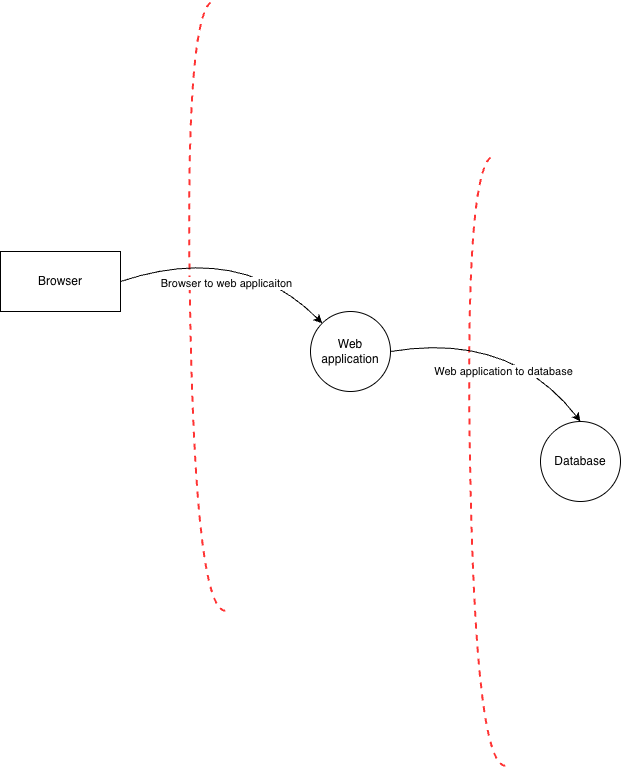

The diagram above was exported from draw.io. Its source (the exported page's mxGraphModel, read from the mxfile embedded in the PNG):
<mxGraphModel dx="997" dy="829" grid="1" gridSize="10" guides="1" tooltips="1" connect="1" arrows="1" fold="1" page="1" pageScale="1" pageWidth="827" pageHeight="1169" math="0" shadow="0">
  <root>
    <mxCell id="0" />
    <mxCell id="1" parent="0" />
    <mxCell id="PW3Nd2tIfGnXudollxnh-1" parent="1" style="rounded=0;whiteSpace=wrap;html=1;" value="Browser" vertex="1">
      <mxGeometry height="60" width="120" x="80" y="300" as="geometry" />
    </mxCell>
    <mxCell id="PW3Nd2tIfGnXudollxnh-2" parent="1" style="ellipse;whiteSpace=wrap;html=1;aspect=fixed;" value="Web application" vertex="1">
      <mxGeometry height="80" width="80" x="390" y="360" as="geometry" />
    </mxCell>
    <mxCell id="PW3Nd2tIfGnXudollxnh-3" parent="1" style="ellipse;whiteSpace=wrap;html=1;aspect=fixed;" value="Databa&lt;span style=&quot;background-color: transparent; color: light-dark(rgb(0, 0, 0), rgb(255, 255, 255));&quot;&gt;se&lt;/span&gt;" vertex="1">
      <mxGeometry height="80" width="80" x="620" y="470" as="geometry" />
    </mxCell>
    <mxCell id="PW3Nd2tIfGnXudollxnh-4" parent="1" style="shape=requiredInterface;html=1;verticalLabelPosition=bottom;dashed=1;strokeColor=#FF3333;strokeWidth=2;fillColor=none;fontColor=#FF3333;align=center;verticalAlign=top;labelPosition=center;rotation=-181;" value="" vertex="1">
      <mxGeometry height="610" width="30" x="270" y="49.999999999999986" as="geometry" />
    </mxCell>
    <mxCell id="PW3Nd2tIfGnXudollxnh-5" parent="1" style="shape=requiredInterface;html=1;verticalLabelPosition=bottom;dashed=1;strokeColor=#FF3333;strokeWidth=2;fillColor=none;fontColor=#FF3333;align=center;verticalAlign=top;labelPosition=center;rotation=-181;" value="" vertex="1">
      <mxGeometry height="610" width="30" x="550.0006993907173" y="204.99533311925862" as="geometry" />
    </mxCell>
    <mxCell id="PW3Nd2tIfGnXudollxnh-6" edge="1" parent="1" source="PW3Nd2tIfGnXudollxnh-1" style="endArrow=classic;html=1;fontColor=#FF3333;rounded=0;entryX=0;entryY=0;entryDx=0;entryDy=0;exitX=1;exitY=0.5;exitDx=0;exitDy=0;curved=1;" target="PW3Nd2tIfGnXudollxnh-2" value="">
      <mxGeometry height="50" relative="1" width="50" as="geometry">
        <Array as="points">
          <mxPoint x="320" y="290" />
        </Array>
        <mxPoint x="190" y="490" as="sourcePoint" />
        <mxPoint x="240" y="440" as="targetPoint" />
      </mxGeometry>
    </mxCell>
    <mxCell id="PW3Nd2tIfGnXudollxnh-7" connectable="0" parent="PW3Nd2tIfGnXudollxnh-6" style="edgeLabel;html=1;align=center;verticalAlign=middle;resizable=0;points=[];" value="Browser to web applicaiton" vertex="1">
      <mxGeometry relative="1" x="-0.34" y="-2" as="geometry">
        <mxPoint x="29" y="25" as="offset" />
      </mxGeometry>
    </mxCell>
    <mxCell id="PW3Nd2tIfGnXudollxnh-8" edge="1" parent="1" source="PW3Nd2tIfGnXudollxnh-2" style="endArrow=classic;html=1;fontColor=#FF3333;rounded=0;entryX=0.5;entryY=0;entryDx=0;entryDy=0;exitX=1;exitY=0.5;exitDx=0;exitDy=0;curved=1;" target="PW3Nd2tIfGnXudollxnh-3" value="">
      <mxGeometry height="50" relative="1" width="50" as="geometry">
        <Array as="points">
          <mxPoint x="590" y="380" />
        </Array>
        <mxPoint x="480" y="390" as="sourcePoint" />
        <mxPoint x="670" y="460" as="targetPoint" />
      </mxGeometry>
    </mxCell>
    <mxCell id="PW3Nd2tIfGnXudollxnh-9" connectable="0" parent="PW3Nd2tIfGnXudollxnh-8" style="edgeLabel;html=1;align=center;verticalAlign=middle;resizable=0;points=[];" value="Web application to database" vertex="1">
      <mxGeometry relative="1" x="-0.34" y="-2" as="geometry">
        <mxPoint x="35" y="30" as="offset" />
      </mxGeometry>
    </mxCell>
  </root>
</mxGraphModel>